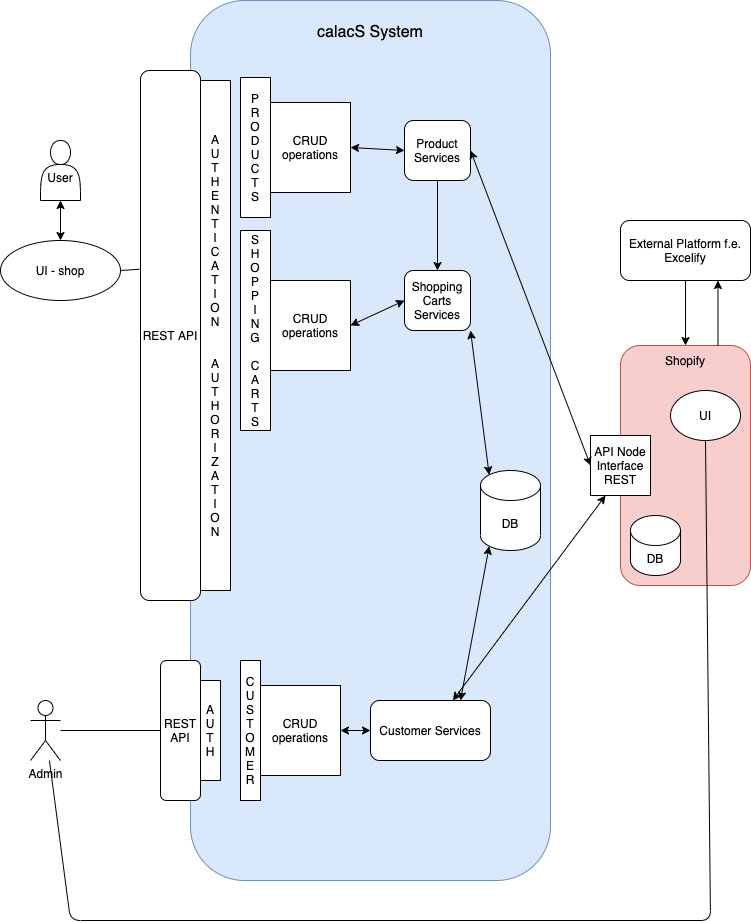

The diagram above was exported from draw.io. Its source (the exported page's mxGraphModel, read from the mxfile embedded in the PNG):
<mxGraphModel dx="1301" dy="931" grid="1" gridSize="10" guides="1" tooltips="1" connect="1" arrows="1" fold="1" page="1" pageScale="1" pageWidth="827" pageHeight="1169" math="0" shadow="0">
  <root>
    <mxCell id="0" />
    <mxCell id="1" parent="0" />
    <mxCell id="JAjxRKKhsFOpLFKN9HL2-1" value="&lt;font style=&quot;font-size: 16px&quot;&gt;calacS System&lt;br&gt;&lt;br&gt;&lt;br&gt;&lt;br&gt;&lt;br&gt;&lt;br&gt;&lt;br&gt;&lt;br&gt;&lt;br&gt;&lt;br&gt;&lt;br&gt;&lt;br&gt;&lt;br&gt;&lt;br&gt;&lt;br&gt;&lt;br&gt;&lt;br&gt;&lt;br&gt;&lt;br&gt;&lt;br&gt;&lt;br&gt;&lt;br&gt;&lt;br&gt;&lt;br&gt;&lt;br&gt;&lt;br&gt;&lt;br&gt;&lt;br&gt;&lt;br&gt;&lt;br&gt;&lt;br&gt;&lt;br&gt;&lt;br&gt;&lt;br&gt;&lt;br&gt;&lt;br&gt;&lt;br&gt;&lt;br&gt;&amp;nbsp;&lt;br&gt;&lt;br&gt;&lt;br&gt;&lt;br&gt;&lt;br&gt;&lt;br&gt;&lt;/font&gt;" style="rounded=1;whiteSpace=wrap;html=1;fillColor=#dae8fc;strokeColor=#6c8ebf;" parent="1" vertex="1">
      <mxGeometry x="200" y="240" width="360" height="880" as="geometry" />
    </mxCell>
    <mxCell id="JAjxRKKhsFOpLFKN9HL2-2" value="Shopify&lt;br&gt;&lt;br&gt;&lt;br&gt;&lt;br&gt;&lt;br&gt;&lt;br&gt;&lt;br&gt;&lt;br&gt;&lt;br&gt;&lt;br&gt;&lt;br&gt;&lt;br&gt;&lt;br&gt;&lt;br&gt;&lt;br&gt;&lt;br&gt;" style="rounded=1;whiteSpace=wrap;html=1;fillColor=#f8cecc;strokeColor=#b85450;" parent="1" vertex="1">
      <mxGeometry x="630" y="585" width="130" height="240" as="geometry" />
    </mxCell>
    <mxCell id="JAjxRKKhsFOpLFKN9HL2-6" value="UI - shop" style="ellipse;whiteSpace=wrap;html=1;" parent="1" vertex="1">
      <mxGeometry x="10" y="480" width="120" height="60" as="geometry" />
    </mxCell>
    <mxCell id="JAjxRKKhsFOpLFKN9HL2-7" value="REST API" style="rounded=1;whiteSpace=wrap;html=1;" parent="1" vertex="1">
      <mxGeometry x="150" y="310" width="60" height="530" as="geometry" />
    </mxCell>
    <mxCell id="JAjxRKKhsFOpLFKN9HL2-10" value="&lt;br&gt;User" style="shape=actor;whiteSpace=wrap;html=1;" parent="1" vertex="1">
      <mxGeometry x="50" y="380" width="40" height="60" as="geometry" />
    </mxCell>
    <mxCell id="EtnTHbPfwpK6Rxait63K-3" value="P&lt;br&gt;R&lt;br&gt;O&lt;br&gt;D&lt;br&gt;U&lt;br&gt;C&lt;br&gt;T&lt;br&gt;S" style="rounded=0;whiteSpace=wrap;html=1;" vertex="1" parent="1">
      <mxGeometry x="250" y="317" width="30" height="140" as="geometry" />
    </mxCell>
    <mxCell id="EtnTHbPfwpK6Rxait63K-5" value="Product Services" style="rounded=1;whiteSpace=wrap;html=1;" vertex="1" parent="1">
      <mxGeometry x="414" y="360" width="66" height="60" as="geometry" />
    </mxCell>
    <mxCell id="EtnTHbPfwpK6Rxait63K-6" value="API Node Interface&lt;br&gt;REST" style="whiteSpace=wrap;html=1;aspect=fixed;" vertex="1" parent="1">
      <mxGeometry x="600" y="675" width="60" height="60" as="geometry" />
    </mxCell>
    <mxCell id="EtnTHbPfwpK6Rxait63K-7" value="DB" style="shape=cylinder3;whiteSpace=wrap;html=1;boundedLbl=1;backgroundOutline=1;size=15;" vertex="1" parent="1">
      <mxGeometry x="640" y="755" width="50" height="60" as="geometry" />
    </mxCell>
    <mxCell id="EtnTHbPfwpK6Rxait63K-8" value="" style="endArrow=classic;startArrow=classic;html=1;entryX=1;entryY=0.5;entryDx=0;entryDy=0;exitX=0;exitY=0.5;exitDx=0;exitDy=0;" edge="1" parent="1" source="EtnTHbPfwpK6Rxait63K-6" target="EtnTHbPfwpK6Rxait63K-5">
      <mxGeometry width="50" height="50" relative="1" as="geometry">
        <mxPoint x="480" y="380" as="sourcePoint" />
        <mxPoint x="430" y="420" as="targetPoint" />
      </mxGeometry>
    </mxCell>
    <mxCell id="EtnTHbPfwpK6Rxait63K-9" value="CRUD operations" style="rounded=0;whiteSpace=wrap;html=1;" vertex="1" parent="1">
      <mxGeometry x="280" y="342" width="80" height="90" as="geometry" />
    </mxCell>
    <mxCell id="EtnTHbPfwpK6Rxait63K-22" value="UI" style="ellipse;whiteSpace=wrap;html=1;" vertex="1" parent="1">
      <mxGeometry x="680" y="630" width="70" height="50" as="geometry" />
    </mxCell>
    <mxCell id="EtnTHbPfwpK6Rxait63K-23" value="Admin&lt;br&gt;" style="shape=umlActor;verticalLabelPosition=bottom;verticalAlign=top;html=1;outlineConnect=0;" vertex="1" parent="1">
      <mxGeometry x="40" y="940" width="30" height="60" as="geometry" />
    </mxCell>
    <mxCell id="EtnTHbPfwpK6Rxait63K-31" value="" style="endArrow=none;html=1;entryX=0.5;entryY=1;entryDx=0;entryDy=0;" edge="1" parent="1" source="EtnTHbPfwpK6Rxait63K-23" target="EtnTHbPfwpK6Rxait63K-22">
      <mxGeometry width="50" height="50" relative="1" as="geometry">
        <mxPoint x="380" y="470" as="sourcePoint" />
        <mxPoint x="430" y="420" as="targetPoint" />
        <Array as="points">
          <mxPoint x="80" y="1160" />
          <mxPoint x="720" y="1160" />
        </Array>
      </mxGeometry>
    </mxCell>
    <mxCell id="EtnTHbPfwpK6Rxait63K-34" value="S&lt;br&gt;H&lt;br&gt;O&lt;br&gt;P&lt;br&gt;P&lt;br&gt;I&lt;br&gt;N&lt;br&gt;G&lt;br&gt;&lt;br&gt;C&lt;br&gt;A&lt;br&gt;R&lt;br&gt;T&lt;br&gt;S&lt;br&gt;" style="rounded=0;whiteSpace=wrap;html=1;" vertex="1" parent="1">
      <mxGeometry x="250" y="470" width="30" height="200" as="geometry" />
    </mxCell>
    <mxCell id="EtnTHbPfwpK6Rxait63K-36" value="" style="endArrow=classic;startArrow=classic;html=1;entryX=1;entryY=0.5;entryDx=0;entryDy=0;exitX=0;exitY=0.5;exitDx=0;exitDy=0;" edge="1" parent="1" source="EtnTHbPfwpK6Rxait63K-5" target="EtnTHbPfwpK6Rxait63K-9">
      <mxGeometry width="50" height="50" relative="1" as="geometry">
        <mxPoint x="240" y="470" as="sourcePoint" />
        <mxPoint x="290" y="420" as="targetPoint" />
      </mxGeometry>
    </mxCell>
    <mxCell id="EtnTHbPfwpK6Rxait63K-37" value="CRUD operations" style="rounded=0;whiteSpace=wrap;html=1;" vertex="1" parent="1">
      <mxGeometry x="280" y="520" width="80" height="90" as="geometry" />
    </mxCell>
    <mxCell id="EtnTHbPfwpK6Rxait63K-39" value="" style="endArrow=classic;startArrow=classic;html=1;entryX=0;entryY=0.5;entryDx=0;entryDy=0;exitX=1;exitY=0.5;exitDx=0;exitDy=0;" edge="1" parent="1" source="EtnTHbPfwpK6Rxait63K-37" target="EtnTHbPfwpK6Rxait63K-40">
      <mxGeometry width="50" height="50" relative="1" as="geometry">
        <mxPoint x="240" y="470" as="sourcePoint" />
        <mxPoint x="290" y="420" as="targetPoint" />
      </mxGeometry>
    </mxCell>
    <mxCell id="EtnTHbPfwpK6Rxait63K-40" value="Shopping Carts Services" style="rounded=1;whiteSpace=wrap;html=1;" vertex="1" parent="1">
      <mxGeometry x="414" y="510" width="66" height="60" as="geometry" />
    </mxCell>
    <mxCell id="EtnTHbPfwpK6Rxait63K-43" value="" style="endArrow=classic;html=1;entryX=0.5;entryY=0;entryDx=0;entryDy=0;" edge="1" parent="1" source="EtnTHbPfwpK6Rxait63K-5" target="EtnTHbPfwpK6Rxait63K-40">
      <mxGeometry width="50" height="50" relative="1" as="geometry">
        <mxPoint x="320" y="470" as="sourcePoint" />
        <mxPoint x="370" y="420" as="targetPoint" />
      </mxGeometry>
    </mxCell>
    <mxCell id="EtnTHbPfwpK6Rxait63K-46" value="External Platform f.e. Excelify" style="rounded=1;whiteSpace=wrap;html=1;" vertex="1" parent="1">
      <mxGeometry x="630" y="460" width="130" height="60" as="geometry" />
    </mxCell>
    <mxCell id="EtnTHbPfwpK6Rxait63K-48" value="" style="endArrow=classic;html=1;" edge="1" parent="1" source="EtnTHbPfwpK6Rxait63K-46" target="JAjxRKKhsFOpLFKN9HL2-2">
      <mxGeometry width="50" height="50" relative="1" as="geometry">
        <mxPoint x="340" y="550" as="sourcePoint" />
        <mxPoint x="390" y="500" as="targetPoint" />
      </mxGeometry>
    </mxCell>
    <mxCell id="EtnTHbPfwpK6Rxait63K-49" value="" style="endArrow=classic;html=1;entryX=0.75;entryY=1;entryDx=0;entryDy=0;exitX=0.75;exitY=0;exitDx=0;exitDy=0;" edge="1" parent="1" source="JAjxRKKhsFOpLFKN9HL2-2" target="EtnTHbPfwpK6Rxait63K-46">
      <mxGeometry width="50" height="50" relative="1" as="geometry">
        <mxPoint x="738" y="320" as="sourcePoint" />
        <mxPoint x="738" y="260" as="targetPoint" />
      </mxGeometry>
    </mxCell>
    <mxCell id="EtnTHbPfwpK6Rxait63K-50" value="DB" style="shape=cylinder3;whiteSpace=wrap;html=1;boundedLbl=1;backgroundOutline=1;size=15;" vertex="1" parent="1">
      <mxGeometry x="490" y="710" width="60" height="80" as="geometry" />
    </mxCell>
    <mxCell id="EtnTHbPfwpK6Rxait63K-51" value="" style="endArrow=classic;startArrow=classic;html=1;entryX=1;entryY=1;entryDx=0;entryDy=0;exitX=0.145;exitY=0;exitDx=0;exitDy=4.35;exitPerimeter=0;" edge="1" parent="1" source="EtnTHbPfwpK6Rxait63K-50" target="EtnTHbPfwpK6Rxait63K-40">
      <mxGeometry width="50" height="50" relative="1" as="geometry">
        <mxPoint x="340" y="550" as="sourcePoint" />
        <mxPoint x="390" y="500" as="targetPoint" />
      </mxGeometry>
    </mxCell>
    <mxCell id="EtnTHbPfwpK6Rxait63K-52" value="A&lt;br&gt;U&lt;br&gt;T&lt;br&gt;H&lt;br&gt;E&lt;br&gt;N&lt;br&gt;T&lt;br&gt;I&lt;br&gt;C&lt;br&gt;A&lt;br&gt;T&lt;br&gt;I&lt;br&gt;O&lt;br&gt;N&lt;br&gt;&lt;br&gt;&lt;br&gt;A&lt;br&gt;U&lt;br&gt;T&lt;br&gt;H&lt;br&gt;O&lt;br&gt;R&lt;br&gt;I&lt;br&gt;Z&lt;br&gt;A&lt;br&gt;T&lt;br&gt;I&lt;br&gt;O&lt;br&gt;N" style="rounded=0;whiteSpace=wrap;html=1;" vertex="1" parent="1">
      <mxGeometry x="210" y="320" width="30" height="510" as="geometry" />
    </mxCell>
    <mxCell id="EtnTHbPfwpK6Rxait63K-56" value="" style="endArrow=classic;startArrow=classic;html=1;entryX=0.5;entryY=1;entryDx=0;entryDy=0;exitX=0.5;exitY=0;exitDx=0;exitDy=0;" edge="1" parent="1" source="JAjxRKKhsFOpLFKN9HL2-6" target="JAjxRKKhsFOpLFKN9HL2-10">
      <mxGeometry width="50" height="50" relative="1" as="geometry">
        <mxPoint x="340" y="380" as="sourcePoint" />
        <mxPoint x="390" y="330" as="targetPoint" />
      </mxGeometry>
    </mxCell>
    <mxCell id="EtnTHbPfwpK6Rxait63K-57" value="" style="endArrow=none;html=1;entryX=1;entryY=0.5;entryDx=0;entryDy=0;exitX=-0.017;exitY=0.375;exitDx=0;exitDy=0;exitPerimeter=0;" edge="1" parent="1" source="JAjxRKKhsFOpLFKN9HL2-7" target="JAjxRKKhsFOpLFKN9HL2-6">
      <mxGeometry width="50" height="50" relative="1" as="geometry">
        <mxPoint x="340" y="380" as="sourcePoint" />
        <mxPoint x="390" y="330" as="targetPoint" />
      </mxGeometry>
    </mxCell>
    <mxCell id="EtnTHbPfwpK6Rxait63K-60" value="REST API" style="rounded=1;whiteSpace=wrap;html=1;" vertex="1" parent="1">
      <mxGeometry x="170" y="900" width="40" height="140" as="geometry" />
    </mxCell>
    <mxCell id="EtnTHbPfwpK6Rxait63K-61" value="A&lt;br&gt;U&lt;br&gt;T&lt;br&gt;H" style="rounded=0;whiteSpace=wrap;html=1;" vertex="1" parent="1">
      <mxGeometry x="210" y="920" width="20" height="100" as="geometry" />
    </mxCell>
    <mxCell id="EtnTHbPfwpK6Rxait63K-62" value="C&lt;br&gt;U&lt;br&gt;S&lt;br&gt;T&lt;br&gt;O&lt;br&gt;M&lt;br&gt;E&lt;br&gt;R&lt;br&gt;" style="rounded=0;whiteSpace=wrap;html=1;" vertex="1" parent="1">
      <mxGeometry x="250" y="900" width="20" height="140" as="geometry" />
    </mxCell>
    <mxCell id="EtnTHbPfwpK6Rxait63K-64" value="CRUD operations" style="rounded=0;whiteSpace=wrap;html=1;" vertex="1" parent="1">
      <mxGeometry x="270" y="925" width="80" height="90" as="geometry" />
    </mxCell>
    <mxCell id="EtnTHbPfwpK6Rxait63K-68" value="Customer Services" style="rounded=1;whiteSpace=wrap;html=1;" vertex="1" parent="1">
      <mxGeometry x="380" y="940" width="120" height="60" as="geometry" />
    </mxCell>
    <mxCell id="EtnTHbPfwpK6Rxait63K-69" value="" style="endArrow=none;html=1;exitX=0;exitY=0.5;exitDx=0;exitDy=0;" edge="1" parent="1" source="EtnTHbPfwpK6Rxait63K-60" target="EtnTHbPfwpK6Rxait63K-23">
      <mxGeometry width="50" height="50" relative="1" as="geometry">
        <mxPoint x="590" y="860" as="sourcePoint" />
        <mxPoint x="640" y="810" as="targetPoint" />
      </mxGeometry>
    </mxCell>
    <mxCell id="EtnTHbPfwpK6Rxait63K-70" value="" style="endArrow=classic;startArrow=classic;html=1;exitX=1;exitY=0.5;exitDx=0;exitDy=0;entryX=0;entryY=0.5;entryDx=0;entryDy=0;" edge="1" parent="1" source="EtnTHbPfwpK6Rxait63K-64" target="EtnTHbPfwpK6Rxait63K-68">
      <mxGeometry width="50" height="50" relative="1" as="geometry">
        <mxPoint x="590" y="860" as="sourcePoint" />
        <mxPoint x="640" y="810" as="targetPoint" />
      </mxGeometry>
    </mxCell>
    <mxCell id="EtnTHbPfwpK6Rxait63K-71" value="" style="endArrow=classic;startArrow=classic;html=1;entryX=0.145;entryY=1;entryDx=0;entryDy=-4.35;entryPerimeter=0;exitX=0.75;exitY=0;exitDx=0;exitDy=0;" edge="1" parent="1" source="EtnTHbPfwpK6Rxait63K-68" target="EtnTHbPfwpK6Rxait63K-50">
      <mxGeometry width="50" height="50" relative="1" as="geometry">
        <mxPoint x="590" y="820" as="sourcePoint" />
        <mxPoint x="640" y="770" as="targetPoint" />
      </mxGeometry>
    </mxCell>
    <mxCell id="EtnTHbPfwpK6Rxait63K-72" value="" style="endArrow=classic;startArrow=classic;html=1;entryX=0.25;entryY=1;entryDx=0;entryDy=0;" edge="1" parent="1" source="EtnTHbPfwpK6Rxait63K-68" target="EtnTHbPfwpK6Rxait63K-6">
      <mxGeometry width="50" height="50" relative="1" as="geometry">
        <mxPoint x="590" y="730" as="sourcePoint" />
        <mxPoint x="640" y="680" as="targetPoint" />
      </mxGeometry>
    </mxCell>
  </root>
</mxGraphModel>